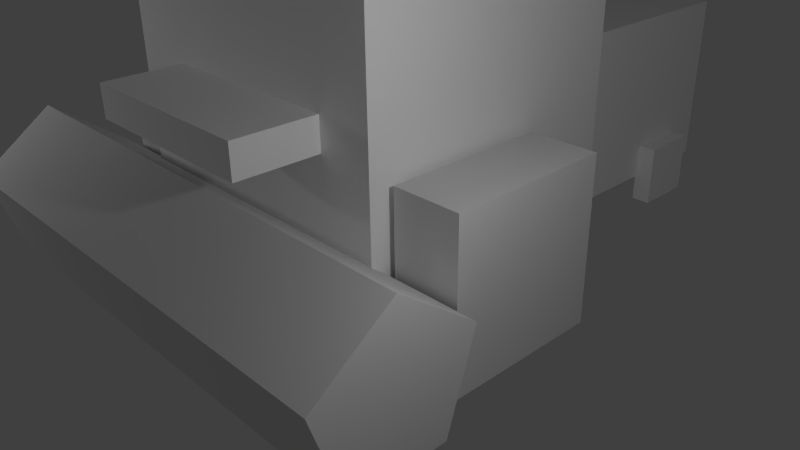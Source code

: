 # Source: combine.blend  (saved by Blender 2.67.0; exported with 4.5.12 LTS)
import bpy
from mathutils import Matrix  # noqa: F401  (used for matrix-valued properties, if any)

bpy.ops.wm.read_factory_settings(use_empty=True)
scene = bpy.context.scene
scene.name = 'Scene'

# ---- collections
col_collection_1 = bpy.data.collections.new('Collection 1'); scene.collection.children.link(col_collection_1)

# ---- materials (node trees are filled in below, after node groups)
mat_reel = bpy.data.materials.new('reel')
mat_reel.alpha_threshold = 0.0
mat_reel.use_transparent_shadow = False
mat_reel.roughness = 0.5
mat_material = bpy.data.materials.new('Material')
mat_material.alpha_threshold = 0.0
mat_material.use_transparent_shadow = False
mat_material.preview_render_type = 'SHADERBALL'
mat_material.diffuse_color = (1.0, 1.0, 1.0, 1.0)
mat_material.roughness = 0.5
mat_material.line_color = (0.0, 0.0, 0.0, 1.0)
mat_material_001 = bpy.data.materials.new('Material.001')
mat_material_001.alpha_threshold = 0.0
mat_material_001.use_transparent_shadow = False
mat_material_001.roughness = 0.5
mat_material_001.line_color = (0.0, 0.0, 0.0, 1.0)

# ---- material node trees

# ---- world
world_world = bpy.data.worlds.new('World'); scene.world = world_world
world_world.color = (0.05088, 0.05088, 0.05088)
world_world.use_sun_shadow = False
world_world.sun_shadow_jitter_overblur = 0.0
world_world.cycles.sampling_method = 'MANUAL'
world_world.cycles.sample_map_resolution = 256

# ---- cameras
cam_camera = bpy.data.cameras.new('Camera')
cam_camera.clip_end = 100.0
cam_camera.lens = 35.0
cam_camera.sensor_width = 32.0
cam_camera.sensor_height = 18.0
cam_camera.ortho_scale = 7.314
cam_camera.dof.focus_distance = 0.0
cam_camera.dof.aperture_fstop = 128.0

# ---- lights
light_lamp_002 = bpy.data.lights.new('Lamp.002', 'POINT')
light_lamp_002.transmission_factor = 0.0
light_lamp_002.cutoff_distance = 30.0
light_lamp_002.energy = 100.0
light_lamp_002.shadow_buffer_clip_start = 1.001
light_lamp_002.shadow_soft_size = 0.1
light_lamp_002.shadow_maximum_resolution = 0.006
light_lamp_002.use_absolute_resolution = True
light_lamp_002.cycles.use_multiple_importance_sampling = False
light_lamp_001 = bpy.data.lights.new('Lamp.001', 'POINT')
light_lamp_001.transmission_factor = 0.0
light_lamp_001.cutoff_distance = 30.0
light_lamp_001.energy = 100.0
light_lamp_001.shadow_buffer_clip_start = 1.001
light_lamp_001.shadow_soft_size = 0.1
light_lamp_001.shadow_maximum_resolution = 0.006
light_lamp_001.use_absolute_resolution = True
light_lamp_001.cycles.use_multiple_importance_sampling = False
light_lamp = bpy.data.lights.new('Lamp', 'POINT')
light_lamp.transmission_factor = 0.0
light_lamp.cutoff_distance = 30.0
light_lamp.energy = 100.0
light_lamp.shadow_buffer_clip_start = 1.001
light_lamp.shadow_soft_size = 0.1
light_lamp.shadow_maximum_resolution = 0.006
light_lamp.use_absolute_resolution = True
light_lamp.cycles.use_multiple_importance_sampling = False

# ---- meshes
me_cylinder = bpy.data.meshes.new('Cylinder')
me_cylinder.from_pydata([(0.0, 1.0, -3.2), (0.0, 1.0, 3.2), (0.9511, 0.309, -3.2), (0.9511, 0.309, 3.2), (0.5878, -0.809, -3.2), (0.5878, -0.809, 3.2), (-0.5878, -0.809, -3.2), (-0.5878, -0.809, 3.2), (-0.9511, 0.309, -3.2), (-0.9511, 0.309, 3.2)], [], [(0, 1, 3, 2), (2, 3, 5, 4), (4, 5, 7, 6), (3, 1, 9, 7, 5), (8, 9, 1, 0), (6, 7, 9, 8), (0, 2, 4, 6, 8)])
_uv = me_cylinder.uv_layers.new(name='UVMap')
_uv.uv.foreach_set('vector', [0.3546, 0.1861, 0.3546, 0.8139, 0.2393, 0.8139, 0.2393, 0.1861, 0.2393, 0.1861, 0.2393, 0.8139, 0.124, 0.8139, 0.124, 0.1861, 0.124, 0.1861, 0.124, 0.8139, 0.008682, 0.8139, 0.008682, 0.1861, 0.5276, 0.9913, 0.4343, 0.9235, 0.4699, 0.8139, 0.5852, 0.8139, 0.6209, 0.9235, 0.4699, 0.1861, 0.4699, 0.8139, 0.3546, 0.8139, 0.3546, 0.1861, 0.5852, 0.1861, 0.5852, 0.8139, 0.4699, 0.8139, 0.4699, 0.1861, 0.4343, 0.07646, 0.5276, 0.008682, 0.6209, 0.07646, 0.5852, 0.1861, 0.4699, 0.1861])
me_cylinder.materials.append(mat_reel)
me_cylinder.use_remesh_preserve_volume = False
me_cylinder.use_remesh_preserve_attributes = False
me_cylinder.use_mirror_vertex_groups = False
me_cylinder.update()
me_cube_004 = bpy.data.meshes.new('Cube.004')
me_cube_004.from_pydata([(-2.682, -6.829, 1.763), (-2.682, -5.629, 1.763), (-0.2821, -5.629, 1.763), (-0.2821, -6.829, 1.763), (-2.682, -6.829, 2.163), (-2.682, -5.629, 2.163), (-0.2821, -5.629, 2.163), (-0.2821, -6.829, 2.163), (-3.224, -0.4, -0.4), (-3.224, 0.4, -0.4), (-2.976, 0.4, -0.4), (-2.976, -0.4, -0.4), (-3.224, -0.4, 0.4), (-3.224, 0.4, 0.4), (-2.976, 0.4, 0.4), (-2.976, -0.4, 0.4), (-0.1244, -0.4, -0.4), (-0.1244, 0.4, -0.4), (0.1244, 0.4, -0.4), (0.1244, -0.4, -0.4), (-0.1244, -0.4, 0.4), (-0.1244, 0.4, 0.4), (0.1244, 0.4, 0.4), (0.1244, -0.4, 0.4), (-0.1052, 0.9141, 2.189), (-0.1052, -2.583, 2.189), (-3.026, -2.583, 2.189), (-3.026, 0.9141, 2.189), (-0.1052, 0.9141, -0.05096), (-0.1052, -2.583, -0.05096), (-3.026, -2.583, -0.05096), (-3.026, 0.9141, -0.05096), (0.4094, -2.331, 3.98), (0.4094, -5.828, 3.98), (-3.541, -5.828, 3.98), (-3.541, -2.331, 3.98), (0.4094, -2.331, -0.1466), (0.4094, -5.828, -0.1466), (-3.541, -5.828, -0.1466), (-3.541, -2.331, -0.1466)], [], [(4, 5, 1, 0), (5, 6, 2, 1), (6, 7, 3, 2), (7, 4, 0, 3), (0, 1, 2, 3), (7, 6, 5, 4), (12, 13, 9, 8), (13, 14, 10, 9), (14, 15, 11, 10), (15, 12, 8, 11), (8, 9, 10, 11), (15, 14, 13, 12), (20, 21, 17, 16), (21, 22, 18, 17), (22, 23, 19, 18), (23, 20, 16, 19), (16, 17, 18, 19), (23, 22, 21, 20), (24, 25, 26, 27), (28, 31, 30, 29), (24, 28, 29, 25), (25, 29, 30, 26), (26, 30, 31, 27), (28, 24, 27, 31), (32, 33, 34, 35), (36, 39, 38, 37), (32, 36, 37, 33), (33, 37, 38, 34), (34, 38, 39, 35), (36, 32, 35, 39)])
_uv = me_cube_004.uv_layers.new(name='UVMap')
_uv.uv.foreach_set('vector', [0.2698, 0.9405, 0.2695, 0.8624, 0.2955, 0.8624, 0.2958, 0.9404, 0.9474, 0.9354, 0.9469, 0.7793, 0.9729, 0.7792, 0.9734, 0.9353, 0.6397, 0.9292, 0.6394, 0.8511, 0.6654, 0.8511, 0.6657, 0.9291, 0.9474, 0.7517, 0.9469, 0.5956, 0.9729, 0.5956, 0.9734, 0.7516, 0.5272, 0.763, 0.4492, 0.7633, 0.4487, 0.6072, 0.5267, 0.607, 0.4487, 0.7911, 0.5267, 0.7908, 0.5272, 0.9469, 0.4492, 0.9471, 0.8252, 0.9029, 0.7731, 0.9031, 0.773, 0.8511, 0.825, 0.8509, 0.3233, 0.8624, 0.3395, 0.8624, 0.3397, 0.9144, 0.3235, 0.9144, 0.6069, 0.9031, 0.5549, 0.9032, 0.5548, 0.8512, 0.6068, 0.8511, 0.7892, 0.9827, 0.773, 0.9827, 0.7731, 0.9307, 0.7893, 0.9307, 0.05785, 0.9146, 0.05769, 0.8625, 0.07387, 0.8625, 0.07403, 0.9145, 0.8689, 0.9307, 0.8691, 0.9827, 0.8529, 0.9827, 0.8527, 0.9307, 0.7454, 0.9031, 0.6934, 0.9032, 0.6932, 0.8512, 0.7453, 0.8511, 0.1881, 0.8625, 0.2043, 0.8625, 0.2044, 0.9145, 0.1882, 0.9146, 0.9049, 0.9029, 0.8529, 0.9031, 0.8527, 0.8511, 0.9047, 0.8509, 0.01378, 0.8625, 0.02996, 0.8625, 0.03012, 0.9145, 0.01394, 0.9146, 0.1605, 0.8625, 0.1604, 0.9146, 0.1442, 0.9145, 0.1443, 0.8625, 0.4157, 0.8624, 0.4159, 0.9144, 0.3997, 0.9144, 0.3995, 0.8624, 0.7447, 0.5956, 0.7454, 0.8229, 0.5555, 0.8235, 0.5548, 0.5961, 0.01448, 0.607, 0.2044, 0.6076, 0.2037, 0.8349, 0.01378, 0.8343, 0.773, 0.596, 0.9186, 0.5956, 0.9193, 0.8229, 0.7737, 0.8234, 0.84, 0.02576, 0.9856, 0.02532, 0.9862, 0.2153, 0.8406, 0.2157, 0.2695, 0.6074, 0.4152, 0.607, 0.4159, 0.8343, 0.2702, 0.8348, 0.9567, 0.5004, 0.8111, 0.5008, 0.8105, 0.3109, 0.9561, 0.3104, 0.5548, 0.3111, 0.7821, 0.3104, 0.7829, 0.5673, 0.5556, 0.568, 0.8124, 0.02601, 0.8116, 0.2829, 0.5843, 0.2822, 0.5851, 0.02532, 0.2999, 0.5794, 0.299, 0.3111, 0.5264, 0.3104, 0.5272, 0.5787, 0.5559, 0.01378, 0.5567, 0.2821, 0.2999, 0.2829, 0.299, 0.01457, 0.01461, 0.5794, 0.01378, 0.3111, 0.2411, 0.3104, 0.242, 0.5787, 0.01461, 0.2829, 0.01378, 0.01457, 0.2706, 0.01378, 0.2715, 0.2821])
me_cube_004.materials.append(mat_material)
me_cube_004.use_remesh_preserve_volume = False
me_cube_004.use_remesh_preserve_attributes = False
me_cube_004.use_mirror_vertex_groups = False
me_cube_004.update()
me_cube_001 = bpy.data.meshes.new('Cube.001')
me_cube_001.from_pydata([(-5.355, -1.0, -1.0), (-5.355, 1.0, -1.0), (-4.525, 1.0, -1.0), (-4.525, -1.0, -1.0), (-5.355, -1.0, 1.0), (-5.355, 1.0, 1.0), (-4.525, 1.0, 1.0), (-4.525, -1.0, 1.0), (-0.4147, -1.0, -1.0), (-0.4147, 1.0, -1.0), (0.4147, 1.0, -1.0), (0.4147, -1.0, -1.0), (-0.4147, -1.0, 1.0), (-0.4147, 1.0, 1.0), (0.4147, 1.0, 1.0), (0.4147, -1.0, 1.0)], [], [(4, 5, 1, 0), (5, 6, 2, 1), (6, 7, 3, 2), (7, 4, 0, 3), (0, 1, 2, 3), (7, 6, 5, 4), (12, 13, 9, 8), (13, 14, 10, 9), (14, 15, 11, 10), (15, 12, 8, 11), (8, 9, 10, 11), (15, 14, 13, 12)])
_uv = me_cube_001.uv_layers.new(name='UVMap')
_uv.uv.foreach_set('vector', [0.3123, 0.6483, 0.3132, 0.3577, 0.02268, 0.3568, 0.02179, 0.6474, 0.6918, 0.02216, 0.8123, 0.02179, 0.8132, 0.3123, 0.6927, 0.3127, 0.02268, 0.3132, 0.02179, 0.02268, 0.3123, 0.02179, 0.3132, 0.3123, 0.6918, 0.3572, 0.8123, 0.3568, 0.8132, 0.6474, 0.6927, 0.6477, 0.8577, 0.3127, 0.8568, 0.02216, 0.9773, 0.02179, 0.9782, 0.3123, 0.9773, 0.3568, 0.9782, 0.6474, 0.8577, 0.6477, 0.8568, 0.3572, 0.6483, 0.3123, 0.3577, 0.3132, 0.3568, 0.02268, 0.6474, 0.02179, 0.8568, 0.6917, 0.9773, 0.6913, 0.9782, 0.9819, 0.8577, 0.9822, 0.6483, 0.6474, 0.3577, 0.6483, 0.3568, 0.3577, 0.6474, 0.3568, 0.5269, 0.6922, 0.6474, 0.6918, 0.6483, 0.9824, 0.5278, 0.9828, 0.3577, 0.9828, 0.3568, 0.6922, 0.4773, 0.6918, 0.4782, 0.9824, 0.8123, 0.6913, 0.8132, 0.9819, 0.6927, 0.9822, 0.6918, 0.6917])
me_cube_001.materials.append(mat_material_001)
me_cube_001.use_remesh_preserve_volume = False
me_cube_001.use_remesh_preserve_attributes = False
me_cube_001.use_mirror_vertex_groups = False
me_cube_001.update()

# ---- objects
ob_cylinder = bpy.data.objects.new('Cylinder', me_cylinder)
ob_cube_003 = bpy.data.objects.new('Cube.003', me_cube_004)
ob_cube_001 = bpy.data.objects.new('Cube.001', me_cube_001)
ob_lamp_002 = bpy.data.objects.new('Lamp.002', light_lamp_002)
ob_lamp_001 = bpy.data.objects.new('Lamp.001', light_lamp_001)
ob_lamp = bpy.data.objects.new('Lamp', light_lamp)
ob_camera = bpy.data.objects.new('Camera', cam_camera)

# ---- transforms, parenting, visibility, modifiers, constraints
ob_cylinder.location = (-0.008878, -2.55, 0.8503)
ob_cylinder.rotation_euler = (1.571, 0.0, 1.571)
ob_cylinder.lineart.crease_threshold = 0.0
ob_cube_003.location = (1.566, 4.079, 0.4791)
ob_cube_003.lineart.crease_threshold = 0.0
_m = ob_cube_003.modifiers.new('Boolean', 'BOOLEAN')
_m.operation = 'UNION'
_m.solver = 'FAST'
ob_cube_001.location = (2.466, -0.5206, 1.079)
ob_cube_001.lineart.crease_threshold = 0.0
ob_lamp_002.location = (-7.818, 5.624, -2.448)
ob_lamp_002.rotation_euler = (0.6503, 0.05522, 1.866)
ob_lamp_002.lock_rotations_4d = False
ob_lamp_002.empty_display_type = 'ARROWS'
ob_lamp_002.color = (0.0, 0.0, 0.0, 0.0)
ob_lamp_002.lineart.crease_threshold = 0.0
ob_lamp_001.location = (-6.168, -4.905, 3.338)
ob_lamp_001.rotation_euler = (0.6503, 0.05522, 1.866)
ob_lamp_001.lock_rotations_4d = False
ob_lamp_001.empty_display_type = 'ARROWS'
ob_lamp_001.color = (0.0, 0.0, 0.0, 0.0)
ob_lamp_001.lineart.crease_threshold = 0.0
ob_lamp.location = (5.076, -1.995, 3.904)
ob_lamp.rotation_euler = (0.6503, 0.05522, 1.866)
ob_lamp.lock_rotations_4d = False
ob_lamp.empty_display_type = 'ARROWS'
ob_lamp.color = (0.0, 0.0, 0.0, 0.0)
ob_lamp.lineart.crease_threshold = 0.0
ob_camera.location = (7.481, -6.508, 5.344)
ob_camera.rotation_euler = (1.109, 0.01082, 0.8149)
ob_camera.lock_rotations_4d = False
ob_camera.empty_display_type = 'ARROWS'
ob_camera.color = (0.0, 0.0, 0.0, 0.0)
ob_camera.display_type = 'WIRE'
ob_camera.lineart.crease_threshold = 0.0

# ---- collection membership
col_collection_1.objects.link(ob_cylinder)
col_collection_1.objects.link(ob_cube_003)
col_collection_1.objects.link(ob_cube_001)
col_collection_1.objects.link(ob_lamp_002)
col_collection_1.objects.link(ob_lamp_001)
col_collection_1.objects.link(ob_lamp)
col_collection_1.objects.link(ob_camera)

# ---- scene / render settings (as saved in the file)
scene.camera = ob_camera
scene.frame_start = 1; scene.frame_end = 250; scene.frame_set(10)
scene.render.engine = 'BLENDER_EEVEE_NEXT'
scene.render.image_settings.color_mode = 'RGB'
scene.render.image_settings.compression = 90
scene.render.resolution_percentage = 50
scene.render.dither_intensity = 0.0
scene.cycles.use_denoising = False
scene.cycles.samples = 10
scene.cycles.sampling_pattern = 'TABULATED_SOBOL'
scene.cycles.light_sampling_threshold = 0.0
scene.cycles.use_adaptive_sampling = False
scene.cycles.use_light_tree = False
scene.cycles.blur_glossy = 0.0
scene.cycles.volume_bounces = 1
scene.cycles.pixel_filter_type = 'GAUSSIAN'
scene.cycles.sample_clamp_indirect = 0.0
scene.view_settings.view_transform = 'Standard'
bpy.context.view_layer.update()

